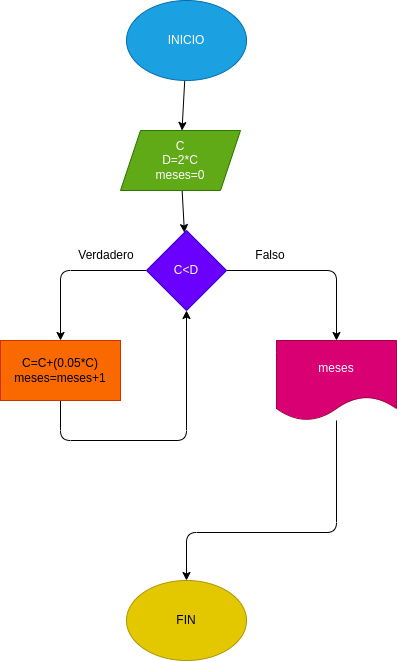

The diagram above was exported from draw.io. Its source (the exported page's mxGraphModel, read from the mxfile embedded in the PNG):
<mxGraphModel dx="922" dy="534" grid="1" gridSize="10" guides="1" tooltips="1" connect="1" arrows="1" fold="1" page="1" pageScale="1" pageWidth="827" pageHeight="1169" math="0" shadow="0">
  <root>
    <mxCell id="0" />
    <mxCell id="1" parent="0" />
    <mxCell id="5" value="" style="edgeStyle=none;html=1;" edge="1" parent="1" source="2" target="4">
      <mxGeometry relative="1" as="geometry" />
    </mxCell>
    <mxCell id="2" value="INICIO" style="ellipse;whiteSpace=wrap;html=1;fillColor=#1ba1e2;fontColor=#ffffff;strokeColor=#006EAF;" vertex="1" parent="1">
      <mxGeometry x="300" y="50" width="120" height="80" as="geometry" />
    </mxCell>
    <mxCell id="7" value="" style="edgeStyle=none;html=1;" edge="1" parent="1" source="4" target="6">
      <mxGeometry relative="1" as="geometry" />
    </mxCell>
    <mxCell id="4" value="C&lt;br&gt;D=2*C&lt;br&gt;meses=0" style="shape=parallelogram;perimeter=parallelogramPerimeter;whiteSpace=wrap;html=1;fixedSize=1;fillColor=#60a917;fontColor=#ffffff;strokeColor=#2D7600;" vertex="1" parent="1">
      <mxGeometry x="294" y="180" width="120" height="60" as="geometry" />
    </mxCell>
    <mxCell id="9" style="edgeStyle=none;html=1;entryX=0.5;entryY=0;entryDx=0;entryDy=0;" edge="1" parent="1" source="6" target="8">
      <mxGeometry relative="1" as="geometry">
        <mxPoint x="480" y="360" as="targetPoint" />
        <Array as="points">
          <mxPoint x="510" y="320" />
        </Array>
      </mxGeometry>
    </mxCell>
    <mxCell id="11" style="edgeStyle=none;html=1;entryX=0.5;entryY=0;entryDx=0;entryDy=0;" edge="1" parent="1" source="6" target="10">
      <mxGeometry relative="1" as="geometry">
        <Array as="points">
          <mxPoint x="234" y="320" />
        </Array>
      </mxGeometry>
    </mxCell>
    <mxCell id="6" value="C&amp;lt;D" style="rhombus;whiteSpace=wrap;html=1;fillColor=#6a00ff;fontColor=#ffffff;strokeColor=#3700CC;" vertex="1" parent="1">
      <mxGeometry x="320" y="280" width="80" height="80" as="geometry" />
    </mxCell>
    <mxCell id="17" style="edgeStyle=none;html=1;entryX=0.5;entryY=0;entryDx=0;entryDy=0;" edge="1" parent="1" source="8" target="12">
      <mxGeometry relative="1" as="geometry">
        <Array as="points">
          <mxPoint x="510" y="582" />
          <mxPoint x="360" y="582" />
        </Array>
      </mxGeometry>
    </mxCell>
    <mxCell id="8" value="meses" style="shape=document;whiteSpace=wrap;html=1;boundedLbl=1;fillColor=#d80073;fontColor=#ffffff;strokeColor=#A50040;" vertex="1" parent="1">
      <mxGeometry x="450" y="390" width="120" height="80" as="geometry" />
    </mxCell>
    <mxCell id="16" style="edgeStyle=none;html=1;entryX=0.5;entryY=1;entryDx=0;entryDy=0;" edge="1" parent="1" source="10" target="6">
      <mxGeometry relative="1" as="geometry">
        <Array as="points">
          <mxPoint x="234" y="490" />
          <mxPoint x="360" y="490" />
        </Array>
      </mxGeometry>
    </mxCell>
    <mxCell id="10" value="C=C+(0.05*C)&lt;br&gt;meses=meses+1" style="rounded=0;whiteSpace=wrap;html=1;fillColor=#fa6800;strokeColor=#C73500;fontColor=#000000;" vertex="1" parent="1">
      <mxGeometry x="174" y="390" width="120" height="60" as="geometry" />
    </mxCell>
    <mxCell id="12" value="FIN" style="ellipse;whiteSpace=wrap;html=1;fillColor=#e3c800;fontColor=#000000;strokeColor=#B09500;" vertex="1" parent="1">
      <mxGeometry x="300" y="630" width="120" height="80" as="geometry" />
    </mxCell>
    <mxCell id="13" value="Falso" style="text;html=1;strokeColor=none;fillColor=none;align=center;verticalAlign=middle;whiteSpace=wrap;rounded=0;" vertex="1" parent="1">
      <mxGeometry x="414" y="290" width="60" height="30" as="geometry" />
    </mxCell>
    <mxCell id="15" value="Verdadero" style="text;html=1;strokeColor=none;fillColor=none;align=center;verticalAlign=middle;whiteSpace=wrap;rounded=0;" vertex="1" parent="1">
      <mxGeometry x="250" y="290" width="60" height="30" as="geometry" />
    </mxCell>
  </root>
</mxGraphModel>